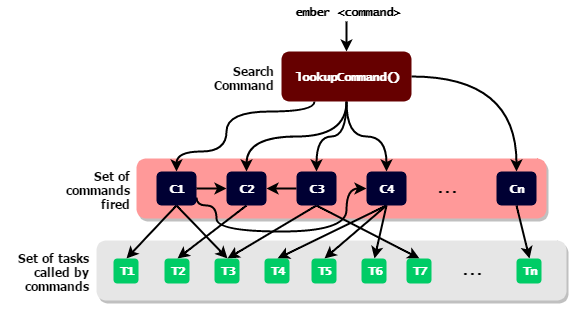

The diagram above was exported from draw.io. Its source (the exported page's mxGraphModel, read from the mxfile embedded in the PNG):
<mxGraphModel dx="880" dy="425" grid="1" gridSize="10" guides="1" tooltips="1" connect="1" arrows="1" fold="1" page="1" pageScale="1" pageWidth="826" pageHeight="1169" background="#ffffff" math="0">
  <root>
    <mxCell id="0" />
    <mxCell id="1" parent="0" />
    <mxCell id="2" value="" style="whiteSpace=wrap;html=1;rounded=1;shadow=1;glass=0;dashed=1;strokeColor=none;strokeWidth=2;fillColor=#FF9999;gradientColor=none;fontFamily=Tahoma;fontSize=12;fontColor=#999999;align=center;" vertex="1" parent="1">
      <mxGeometry x="220" y="357" width="410" height="60" as="geometry" />
    </mxCell>
    <mxCell id="3" value="" style="whiteSpace=wrap;html=1;rounded=1;shadow=1;glass=0;dashed=1;strokeColor=none;strokeWidth=2;fillColor=#E6E6E6;gradientColor=none;fontFamily=Tahoma;fontSize=12;fontColor=#000000;align=center;" vertex="1" parent="1">
      <mxGeometry x="180" y="439" width="470" height="60" as="geometry" />
    </mxCell>
    <mxCell id="4" style="edgeStyle=orthogonalEdgeStyle;rounded=0;html=1;exitX=0.5;exitY=1;entryX=0.5;entryY=0;startArrow=none;startFill=0;endArrow=classic;endFill=1;jettySize=auto;orthogonalLoop=1;strokeColor=#000000;strokeWidth=2;fontFamily=Tahoma;fontSize=12;fontColor=#000000;curved=1;" edge="1" source="9" target="26" parent="1">
      <mxGeometry x="430" y="300" as="geometry">
        <Array as="points">
          <mxPoint x="430" y="335" />
          <mxPoint x="470" y="335" />
        </Array>
      </mxGeometry>
    </mxCell>
    <mxCell id="5" style="edgeStyle=orthogonalEdgeStyle;curved=1;rounded=0;html=1;exitX=0.5;exitY=1;entryX=0.5;entryY=0;startArrow=none;startFill=0;endArrow=classic;endFill=1;jettySize=auto;orthogonalLoop=1;strokeColor=#000000;strokeWidth=2;fontFamily=Tahoma;fontSize=12;fontColor=#000000;" edge="1" source="9" target="22" parent="1">
      <mxGeometry x="400" y="300" as="geometry" />
    </mxCell>
    <mxCell id="6" style="edgeStyle=orthogonalEdgeStyle;curved=1;rounded=0;html=1;exitX=0.5;exitY=1;entryX=0.5;entryY=0;startArrow=none;startFill=0;endArrow=classic;endFill=1;jettySize=auto;orthogonalLoop=1;strokeColor=#000000;strokeWidth=2;fontFamily=Tahoma;fontSize=12;fontColor=#000000;" edge="1" source="9" target="18" parent="1">
      <mxGeometry x="330" y="300" as="geometry" />
    </mxCell>
    <mxCell id="7" style="edgeStyle=orthogonalEdgeStyle;curved=1;rounded=0;html=1;exitX=0.25;exitY=1;entryX=0.5;entryY=0;startArrow=none;startFill=0;endArrow=classic;endFill=1;jettySize=auto;orthogonalLoop=1;strokeColor=#000000;strokeWidth=2;fontFamily=Tahoma;fontSize=12;fontColor=#000000;" edge="1" source="9" target="17" parent="1">
      <mxGeometry x="260" y="300" as="geometry">
        <Array as="points">
          <mxPoint x="398" y="310" />
          <mxPoint x="310" y="310" />
          <mxPoint x="310" y="350" />
          <mxPoint x="260" y="350" />
        </Array>
      </mxGeometry>
    </mxCell>
    <mxCell id="8" style="edgeStyle=orthogonalEdgeStyle;curved=1;rounded=0;html=1;exitX=1;exitY=0.5;entryX=0.5;entryY=0;startArrow=none;startFill=0;endArrow=classic;endFill=1;jettySize=auto;orthogonalLoop=1;strokeColor=#000000;strokeWidth=2;fontFamily=Tahoma;fontSize=12;fontColor=#000000;" edge="1" source="9" target="29" parent="1">
      <mxGeometry x="495" y="275" as="geometry" />
    </mxCell>
    <mxCell id="9" value="&lt;div style=&quot;text-align: center&quot;&gt;&lt;font face=&quot;Lucida Console&quot; style=&quot;font-size: 12px;&quot;&gt;lookupCommand()&lt;/font&gt;&lt;/div&gt;" style="whiteSpace=wrap;html=1;rounded=1;shadow=0;glass=0;dashed=0;strokeColor=none;strokeWidth=1;fillColor=#660000;gradientColor=none;fontFamily=Helvetica;fontSize=12;fontColor=#ffffff;align=center;fontStyle=1;" vertex="1" parent="1">
      <mxGeometry x="365" y="250" width="130" height="50" as="geometry" />
    </mxCell>
    <mxCell id="10" style="edgeStyle=none;rounded=0;html=1;exitX=0.5;exitY=1;startArrow=none;startFill=0;endArrow=classic;endFill=1;jettySize=auto;orthogonalLoop=1;strokeColor=#000000;strokeWidth=2;fontFamily=Tahoma;fontSize=12;fontColor=#000000;" edge="1" source="11" target="9" parent="1">
      <mxGeometry x="430" y="220" as="geometry" />
    </mxCell>
    <mxCell id="11" value="&lt;font face=&quot;Lucida Console&quot; style=&quot;font-size: 12px;&quot;&gt;ember &amp;lt;command&amp;gt;&lt;/font&gt;" style="text;html=1;strokeColor=none;fillColor=none;align=center;verticalAlign=middle;whiteSpace=wrap;overflow=hidden;rounded=1;shadow=1;glass=0;dashed=1;fontFamily=Tahoma;fontSize=12;fontColor=#000000;fontStyle=1" vertex="1" parent="1">
      <mxGeometry x="360" y="200" width="140" height="20" as="geometry" />
    </mxCell>
    <mxCell id="12" style="edgeStyle=orthogonalEdgeStyle;curved=1;rounded=0;html=1;exitX=1;exitY=0.5;entryX=0;entryY=0.5;startArrow=none;startFill=0;endArrow=classic;endFill=1;jettySize=auto;orthogonalLoop=1;strokeColor=#000000;strokeWidth=2;fontFamily=Tahoma;fontSize=12;fontColor=#000000;" edge="1" source="17" target="18" parent="1">
      <mxGeometry x="280" y="387" as="geometry" />
    </mxCell>
    <mxCell id="13" style="edgeStyle=orthogonalEdgeStyle;curved=1;rounded=0;html=1;exitX=1;exitY=0.75;entryX=0;entryY=0.5;startArrow=none;startFill=0;endArrow=classic;endFill=1;jettySize=auto;orthogonalLoop=1;strokeColor=#000000;strokeWidth=2;fontFamily=Tahoma;fontSize=12;fontColor=#000000;" edge="1" source="17" target="26" parent="1">
      <mxGeometry x="280" y="387" as="geometry">
        <Array as="points">
          <mxPoint x="280" y="404" />
          <mxPoint x="300" y="404" />
          <mxPoint x="300" y="430" />
          <mxPoint x="430" y="430" />
          <mxPoint x="430" y="387" />
        </Array>
      </mxGeometry>
    </mxCell>
    <mxCell id="14" style="rounded=0;html=1;exitX=0.5;exitY=1;entryX=0.5;entryY=0;startArrow=none;startFill=0;endArrow=classic;endFill=1;jettySize=auto;orthogonalLoop=1;strokeColor=#000000;strokeWidth=2;fontFamily=Tahoma;fontSize=12;fontColor=#000000;" edge="1" source="17" target="31" parent="1">
      <mxGeometry x="210" y="404" as="geometry" />
    </mxCell>
    <mxCell id="15" style="rounded=0;html=1;exitX=0.5;exitY=1;entryX=0.5;entryY=0;startArrow=none;startFill=0;endArrow=classic;endFill=1;jettySize=auto;orthogonalLoop=1;strokeColor=#000000;strokeWidth=2;fontFamily=Tahoma;fontSize=12;fontColor=#000000;" edge="1" source="18" target="32" parent="1">
      <mxGeometry x="261" y="404" as="geometry" />
    </mxCell>
    <mxCell id="16" style="edgeStyle=none;rounded=0;html=1;exitX=0.5;exitY=1;entryX=0.5;entryY=0;startArrow=none;startFill=0;endArrow=classic;endFill=1;jettySize=auto;orthogonalLoop=1;strokeColor=#000000;strokeWidth=2;fontFamily=Tahoma;fontSize=12;fontColor=#000000;" edge="1" source="17" target="33" parent="1">
      <mxGeometry x="260" y="404" as="geometry" />
    </mxCell>
    <mxCell id="17" value="&lt;div style=&quot;text-align: center&quot;&gt;&lt;font face=&quot;Lucida Console&quot; style=&quot;font-size: 12px&quot;&gt;C1&lt;/font&gt;&lt;/div&gt;" style="whiteSpace=wrap;html=1;rounded=1;shadow=0;glass=0;dashed=0;strokeColor=none;strokeWidth=1;fillColor=#000033;gradientColor=none;fontFamily=Helvetica;fontSize=12;fontColor=#ffffff;align=center;fontStyle=1;" vertex="1" parent="1">
      <mxGeometry x="240" y="370" width="40" height="34" as="geometry" />
    </mxCell>
    <mxCell id="18" value="&lt;div style=&quot;text-align: center&quot;&gt;&lt;font face=&quot;Lucida Console&quot; style=&quot;font-size: 12px&quot;&gt;C2&lt;/font&gt;&lt;/div&gt;" style="whiteSpace=wrap;html=1;rounded=1;shadow=0;glass=0;dashed=0;strokeColor=none;strokeWidth=1;fillColor=#000033;gradientColor=none;fontFamily=Helvetica;fontSize=12;fontColor=#ffffff;align=center;fontStyle=1;" vertex="1" parent="1">
      <mxGeometry x="310" y="370" width="40" height="34" as="geometry" />
    </mxCell>
    <mxCell id="19" style="edgeStyle=orthogonalEdgeStyle;curved=1;rounded=0;html=1;exitX=0;exitY=0.5;startArrow=none;startFill=0;endArrow=classic;endFill=1;jettySize=auto;orthogonalLoop=1;strokeColor=#000000;strokeWidth=2;fontFamily=Tahoma;fontSize=12;fontColor=#000000;" edge="1" source="22" target="18" parent="1">
      <mxGeometry x="350" y="387" as="geometry" />
    </mxCell>
    <mxCell id="20" style="edgeStyle=none;rounded=0;html=1;exitX=0.5;exitY=1;entryX=0.5;entryY=0;startArrow=none;startFill=0;endArrow=classic;endFill=1;jettySize=auto;orthogonalLoop=1;strokeColor=#000000;strokeWidth=2;fontFamily=Tahoma;fontSize=12;fontColor=#000000;" edge="1" source="22" target="33" parent="1">
      <mxGeometry x="311" y="404" as="geometry" />
    </mxCell>
    <mxCell id="21" style="edgeStyle=none;rounded=0;html=1;exitX=0.5;exitY=1;entryX=0.5;entryY=0;startArrow=none;startFill=0;endArrow=classic;endFill=1;jettySize=auto;orthogonalLoop=1;strokeColor=#000000;strokeWidth=2;fontFamily=Tahoma;fontSize=12;fontColor=#000000;" edge="1" source="22" target="41" parent="1">
      <mxGeometry x="400" y="404" as="geometry" />
    </mxCell>
    <mxCell id="22" value="&lt;div style=&quot;text-align: center&quot;&gt;&lt;font face=&quot;Lucida Console&quot; style=&quot;font-size: 12px&quot;&gt;C3&lt;/font&gt;&lt;/div&gt;" style="whiteSpace=wrap;html=1;rounded=1;shadow=0;glass=0;dashed=0;strokeColor=none;strokeWidth=1;fillColor=#000033;gradientColor=none;fontFamily=Helvetica;fontSize=12;fontColor=#ffffff;align=center;fontStyle=1;" vertex="1" parent="1">
      <mxGeometry x="380" y="370" width="40" height="34" as="geometry" />
    </mxCell>
    <mxCell id="23" style="edgeStyle=none;rounded=0;html=1;exitX=0.5;exitY=1;startArrow=none;startFill=0;endArrow=classic;endFill=1;jettySize=auto;orthogonalLoop=1;strokeColor=#000000;strokeWidth=2;fontFamily=Tahoma;fontSize=12;fontColor=#000000;entryX=0.5;entryY=0;" edge="1" source="26" target="34" parent="1">
      <mxGeometry x="361" y="404" as="geometry">
        <mxPoint x="410" y="450" as="targetPoint" />
      </mxGeometry>
    </mxCell>
    <mxCell id="24" style="edgeStyle=none;rounded=0;html=1;exitX=0.5;exitY=1;entryX=0.5;entryY=0;startArrow=none;startFill=0;endArrow=classic;endFill=1;jettySize=auto;orthogonalLoop=1;strokeColor=#000000;strokeWidth=2;fontFamily=Tahoma;fontSize=12;fontColor=#000000;" edge="1" source="26" target="36" parent="1">
      <mxGeometry x="408" y="404" as="geometry" />
    </mxCell>
    <mxCell id="25" style="edgeStyle=none;rounded=0;html=1;exitX=0.5;exitY=1;entryX=0.5;entryY=0;startArrow=none;startFill=0;endArrow=classic;endFill=1;jettySize=auto;orthogonalLoop=1;strokeColor=#000000;strokeWidth=2;fontFamily=Tahoma;fontSize=12;fontColor=#000000;" edge="1" source="26" target="40" parent="1">
      <mxGeometry x="458" y="404" as="geometry" />
    </mxCell>
    <mxCell id="26" value="&lt;div style=&quot;text-align: center&quot;&gt;&lt;font face=&quot;Lucida Console&quot; style=&quot;font-size: 12px&quot;&gt;C4&lt;/font&gt;&lt;/div&gt;" style="whiteSpace=wrap;html=1;rounded=1;shadow=0;glass=0;dashed=0;strokeColor=none;strokeWidth=1;fillColor=#000033;gradientColor=none;fontFamily=Helvetica;fontSize=12;fontColor=#ffffff;align=center;fontStyle=1;" vertex="1" parent="1">
      <mxGeometry x="450" y="370" width="40" height="34" as="geometry" />
    </mxCell>
    <mxCell id="27" value="&lt;font face=&quot;Lucida Console&quot; style=&quot;font-size: 12px&quot;&gt;...&lt;/font&gt;" style="text;html=1;strokeColor=none;fillColor=none;align=center;verticalAlign=middle;whiteSpace=wrap;overflow=hidden;rounded=1;shadow=1;glass=0;dashed=1;fontFamily=Tahoma;fontSize=12;fontColor=#000000;fontStyle=1" vertex="1" parent="1">
      <mxGeometry x="495" y="377" width="70" height="20" as="geometry" />
    </mxCell>
    <mxCell id="28" style="edgeStyle=none;rounded=0;html=1;exitX=0.5;exitY=1;entryX=0.5;entryY=0;startArrow=none;startFill=0;endArrow=classic;endFill=1;jettySize=auto;orthogonalLoop=1;strokeColor=#000000;strokeWidth=2;fontFamily=Tahoma;fontSize=12;fontColor=#000000;" edge="1" source="29" target="43" parent="1">
      <mxGeometry x="600" y="404" as="geometry" />
    </mxCell>
    <mxCell id="29" value="&lt;div style=&quot;text-align: center&quot;&gt;&lt;font face=&quot;Lucida Console&quot; style=&quot;font-size: 12px&quot;&gt;Cn&lt;/font&gt;&lt;/div&gt;" style="whiteSpace=wrap;html=1;rounded=1;shadow=0;glass=0;dashed=0;strokeColor=none;strokeWidth=1;fillColor=#000033;gradientColor=none;fontFamily=Helvetica;fontSize=12;fontColor=#ffffff;align=center;fontStyle=1;" vertex="1" parent="1">
      <mxGeometry x="580" y="370" width="40" height="34" as="geometry" />
    </mxCell>
    <mxCell id="30" style="edgeStyle=orthogonalEdgeStyle;curved=1;rounded=0;html=1;exitX=0.5;exitY=1;entryX=0.5;entryY=1;startArrow=none;startFill=0;endArrow=classic;endFill=1;jettySize=auto;orthogonalLoop=1;strokeColor=#000000;strokeWidth=2;fontFamily=Tahoma;fontSize=12;fontColor=#000000;" edge="1" source="27" target="27" parent="1">
      <mxGeometry x="530" y="397" as="geometry" />
    </mxCell>
    <mxCell id="31" value="&lt;div style=&quot;text-align: center&quot;&gt;&lt;font face=&quot;Lucida Console&quot; style=&quot;font-size: 12px&quot;&gt;T1&lt;/font&gt;&lt;/div&gt;" style="whiteSpace=wrap;html=1;rounded=1;shadow=0;glass=0;dashed=0;strokeColor=none;strokeWidth=1;fillColor=#00CC66;gradientColor=none;fontFamily=Helvetica;fontSize=12;fontColor=#ffffff;align=center;fontStyle=1;" vertex="1" parent="1">
      <mxGeometry x="197" y="457" width="25" height="25" as="geometry" />
    </mxCell>
    <mxCell id="32" value="&lt;div style=&quot;text-align: center&quot;&gt;&lt;font face=&quot;Lucida Console&quot; style=&quot;font-size: 12px&quot;&gt;T2&lt;/font&gt;&lt;/div&gt;" style="whiteSpace=wrap;html=1;rounded=1;shadow=0;glass=0;dashed=0;strokeColor=none;strokeWidth=1;fillColor=#00CC66;gradientColor=none;fontFamily=Helvetica;fontSize=12;fontColor=#ffffff;align=center;fontStyle=1;" vertex="1" parent="1">
      <mxGeometry x="248" y="457" width="25" height="25" as="geometry" />
    </mxCell>
    <mxCell id="33" value="&lt;div style=&quot;text-align: center&quot;&gt;&lt;font face=&quot;Lucida Console&quot; style=&quot;font-size: 12px&quot;&gt;T3&lt;/font&gt;&lt;/div&gt;" style="whiteSpace=wrap;html=1;rounded=1;shadow=0;glass=0;dashed=0;strokeColor=none;strokeWidth=1;fillColor=#00CC66;gradientColor=none;fontFamily=Helvetica;fontSize=12;fontColor=#ffffff;align=center;fontStyle=1;" vertex="1" parent="1">
      <mxGeometry x="298" y="457" width="25" height="25" as="geometry" />
    </mxCell>
    <mxCell id="34" value="&lt;div style=&quot;text-align: center&quot;&gt;&lt;font face=&quot;Lucida Console&quot; style=&quot;font-size: 12px&quot;&gt;T4&lt;/font&gt;&lt;/div&gt;" style="whiteSpace=wrap;html=1;rounded=1;shadow=0;glass=0;dashed=0;strokeColor=none;strokeWidth=1;fillColor=#00CC66;gradientColor=none;fontFamily=Helvetica;fontSize=12;fontColor=#ffffff;align=center;fontStyle=1;" vertex="1" parent="1">
      <mxGeometry x="348" y="457" width="25" height="25" as="geometry" />
    </mxCell>
    <mxCell id="35" value="&lt;font face=&quot;Lucida Console&quot; style=&quot;font-size: 12px&quot;&gt;...&lt;/font&gt;" style="text;html=1;strokeColor=none;fillColor=none;align=center;verticalAlign=middle;whiteSpace=wrap;overflow=hidden;rounded=1;shadow=1;glass=0;dashed=1;fontFamily=Tahoma;fontSize=12;fontColor=#000000;fontStyle=1" vertex="1" parent="1">
      <mxGeometry x="520" y="459" width="70" height="20" as="geometry" />
    </mxCell>
    <mxCell id="36" value="&lt;div style=&quot;text-align: center&quot;&gt;&lt;font face=&quot;Lucida Console&quot; style=&quot;font-size: 12px&quot;&gt;T5&lt;/font&gt;&lt;/div&gt;" style="whiteSpace=wrap;html=1;rounded=1;shadow=0;glass=0;dashed=0;strokeColor=none;strokeWidth=1;fillColor=#00CC66;gradientColor=none;fontFamily=Helvetica;fontSize=12;fontColor=#ffffff;align=center;fontStyle=1;" vertex="1" parent="1">
      <mxGeometry x="395" y="457" width="25" height="25" as="geometry" />
    </mxCell>
    <mxCell id="37" style="edgeStyle=orthogonalEdgeStyle;curved=1;rounded=0;html=1;exitX=0.5;exitY=1;entryX=0.5;entryY=1;startArrow=none;startFill=0;endArrow=classic;endFill=1;jettySize=auto;orthogonalLoop=1;strokeColor=#000000;strokeWidth=2;fontFamily=Tahoma;fontSize=12;fontColor=#000000;" edge="1" source="35" target="35" parent="1">
      <mxGeometry x="520" y="469" as="geometry" />
    </mxCell>
    <mxCell id="38" style="edgeStyle=orthogonalEdgeStyle;curved=1;rounded=0;html=1;exitX=0;exitY=0.5;entryX=0;entryY=0.5;startArrow=none;startFill=0;endArrow=classic;endFill=1;jettySize=auto;orthogonalLoop=1;strokeColor=none;strokeWidth=2;fontFamily=Tahoma;fontSize=12;fontColor=#000000;" edge="1" source="29" target="29" parent="1">
      <mxGeometry x="580" y="387" as="geometry" />
    </mxCell>
    <mxCell id="39" style="edgeStyle=orthogonalEdgeStyle;curved=1;rounded=0;html=1;exitX=1;exitY=0.5;entryX=1;entryY=0.5;startArrow=none;startFill=0;endArrow=classic;endFill=1;jettySize=auto;orthogonalLoop=1;strokeColor=none;strokeWidth=2;fontFamily=Tahoma;fontSize=12;fontColor=#000000;" edge="1" source="36" target="36" parent="1">
      <mxGeometry x="420" y="470" as="geometry" />
    </mxCell>
    <mxCell id="40" value="&lt;div style=&quot;text-align: center&quot;&gt;&lt;font face=&quot;Lucida Console&quot; style=&quot;font-size: 12px&quot;&gt;T6&lt;/font&gt;&lt;/div&gt;" style="whiteSpace=wrap;html=1;rounded=1;shadow=0;glass=0;dashed=0;strokeColor=none;strokeWidth=1;fillColor=#00CC66;gradientColor=none;fontFamily=Helvetica;fontSize=12;fontColor=#ffffff;align=center;fontStyle=1;" vertex="1" parent="1">
      <mxGeometry x="445" y="457" width="25" height="25" as="geometry" />
    </mxCell>
    <mxCell id="41" value="&lt;div style=&quot;text-align: center&quot;&gt;&lt;font face=&quot;Lucida Console&quot; style=&quot;font-size: 12px&quot;&gt;T7&lt;/font&gt;&lt;/div&gt;" style="whiteSpace=wrap;html=1;rounded=1;shadow=0;glass=0;dashed=0;strokeColor=none;strokeWidth=1;fillColor=#00CC66;gradientColor=none;fontFamily=Helvetica;fontSize=12;fontColor=#ffffff;align=center;fontStyle=1;" vertex="1" parent="1">
      <mxGeometry x="490" y="457" width="25" height="25" as="geometry" />
    </mxCell>
    <mxCell id="42" style="edgeStyle=orthogonalEdgeStyle;curved=1;rounded=0;html=1;exitX=1;exitY=0.5;entryX=1;entryY=0.5;startArrow=none;startFill=0;endArrow=classic;endFill=1;jettySize=auto;orthogonalLoop=1;strokeColor=none;strokeWidth=2;fontFamily=Tahoma;fontSize=12;fontColor=#000000;" edge="1" source="41" target="41" parent="1">
      <mxGeometry x="502" y="470" as="geometry" />
    </mxCell>
    <mxCell id="43" value="&lt;div style=&quot;text-align: center&quot;&gt;&lt;font face=&quot;Lucida Console&quot; style=&quot;font-size: 12px&quot;&gt;Tn&lt;/font&gt;&lt;/div&gt;" style="whiteSpace=wrap;html=1;rounded=1;shadow=0;glass=0;dashed=0;strokeColor=none;strokeWidth=1;fillColor=#00CC66;gradientColor=none;fontFamily=Helvetica;fontSize=12;fontColor=#ffffff;align=center;fontStyle=1;" vertex="1" parent="1">
      <mxGeometry x="600" y="457" width="25" height="25" as="geometry" />
    </mxCell>
    <mxCell id="44" style="edgeStyle=none;rounded=0;html=1;exitX=0;exitY=0.5;entryX=0;entryY=0.5;startArrow=none;startFill=0;endArrow=classic;endFill=1;jettySize=auto;orthogonalLoop=1;strokeColor=none;strokeWidth=2;fontFamily=Tahoma;fontSize=12;fontColor=#000000;" edge="1" source="29" target="29" parent="1">
      <mxGeometry x="580" y="387" as="geometry" />
    </mxCell>
    <mxCell id="45" value="&lt;div style=&quot;text-align: right&quot;&gt;&lt;span style=&quot;line-height: 1.2&quot;&gt;Set of tasks called by commands&lt;/span&gt;&lt;/div&gt;" style="text;html=1;strokeColor=none;fillColor=none;align=center;verticalAlign=middle;whiteSpace=wrap;overflow=hidden;rounded=1;shadow=1;glass=0;dashed=1;fontFamily=Tahoma;fontSize=12;fontColor=#000000;fontStyle=1" vertex="1" parent="1">
      <mxGeometry x="85" y="446" width="90" height="47" as="geometry" />
    </mxCell>
    <mxCell id="46" style="edgeStyle=none;rounded=0;html=1;exitX=0.5;exitY=1;entryX=0.5;entryY=1;startArrow=none;startFill=0;endArrow=classic;endFill=1;jettySize=auto;orthogonalLoop=1;strokeColor=none;strokeWidth=2;fontFamily=Tahoma;fontSize=12;fontColor=#000000;" edge="1" source="3" target="3" parent="1">
      <mxGeometry x="415" y="499" as="geometry" />
    </mxCell>
    <mxCell id="47" value="&lt;div style=&quot;text-align: right&quot;&gt;&lt;span style=&quot;line-height: 1.2&quot;&gt;Set of commands fired&lt;/span&gt;&lt;/div&gt;" style="text;html=1;strokeColor=none;fillColor=none;align=center;verticalAlign=middle;whiteSpace=wrap;overflow=hidden;rounded=1;shadow=1;glass=0;dashed=1;fontFamily=Tahoma;fontSize=12;fontColor=#000000;fontStyle=1" vertex="1" parent="1">
      <mxGeometry x="126" y="364" width="90" height="47" as="geometry" />
    </mxCell>
    <mxCell id="48" value="&lt;div style=&quot;text-align: right&quot;&gt;&lt;span style=&quot;line-height: 1.2&quot;&gt;Search Command&lt;/span&gt;&lt;/div&gt;" style="text;html=1;strokeColor=none;fillColor=none;align=center;verticalAlign=middle;whiteSpace=wrap;overflow=hidden;rounded=1;shadow=1;glass=0;dashed=1;fontFamily=Tahoma;fontSize=12;fontColor=#000000;fontStyle=1" vertex="1" parent="1">
      <mxGeometry x="253" y="252" width="107" height="47" as="geometry" />
    </mxCell>
  </root>
</mxGraphModel>